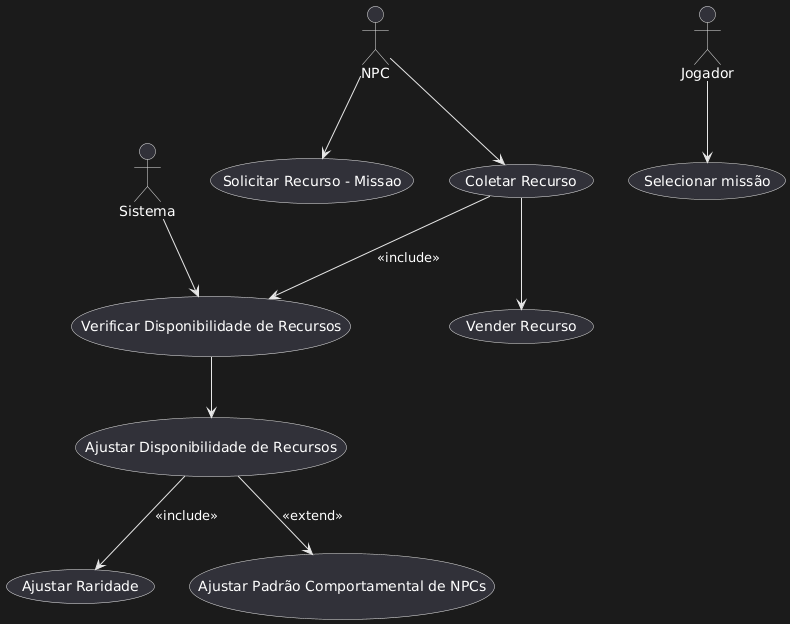

The diagram above was rendered by PlantUML. Its source (embedded in the PNG):
@startuml
actor Sistema
actor NPC
actor Jogador

Jogador --> (Selecionar missão)
Sistema --> (Verificar Disponibilidade de Recursos)

NPC --> (Solicitar Recurso - Missao)
NPC --> (Coletar Recurso)
(Coletar Recurso) --> (Vender Recurso)

(Verificar Disponibilidade de Recursos) --> (Ajustar Disponibilidade de Recursos)
(Ajustar Disponibilidade de Recursos) --> (Ajustar Raridade) : <<include>>
(Ajustar Disponibilidade de Recursos) --> (Ajustar Padrão Comportamental de NPCs) : <<extend>>
(Coletar Recurso) --> (Verificar Disponibilidade de Recursos) : <<include>>
@enduml